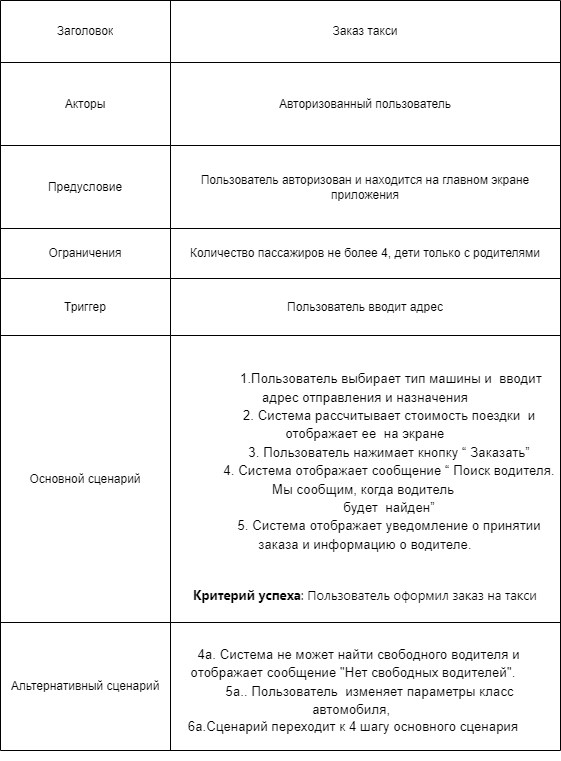

The diagram above was exported from draw.io. Its source (the exported page's mxGraphModel, read from the mxfile embedded in the PNG):
<mxGraphModel dx="1434" dy="767" grid="1" gridSize="10" guides="1" tooltips="1" connect="1" arrows="1" fold="1" page="1" pageScale="1" pageWidth="827" pageHeight="1169" math="0" shadow="0">
  <root>
    <mxCell id="0" />
    <mxCell id="1" parent="0" />
    <mxCell id="2K2lR5rc9BDVAXnazO6I-1" value="Заголовок" style="shape=partialRectangle;html=1;whiteSpace=wrap;connectable=0;strokeColor=inherit;overflow=hidden;fillColor=none;top=0;left=0;bottom=0;right=0;pointerEvents=1;" parent="1" vertex="1">
      <mxGeometry x="230" y="130" width="170" height="60" as="geometry">
        <mxRectangle width="170" height="60" as="alternateBounds" />
      </mxGeometry>
    </mxCell>
    <mxCell id="2K2lR5rc9BDVAXnazO6I-2" value="Акторы" style="shape=partialRectangle;html=1;whiteSpace=wrap;connectable=0;strokeColor=inherit;overflow=hidden;fillColor=none;top=0;left=0;bottom=0;right=0;pointerEvents=1;" parent="1" vertex="1">
      <mxGeometry x="230" y="190" width="170" height="80" as="geometry">
        <mxRectangle width="170" height="80" as="alternateBounds" />
      </mxGeometry>
    </mxCell>
    <mxCell id="2K2lR5rc9BDVAXnazO6I-3" value="Предусловие" style="shape=partialRectangle;html=1;whiteSpace=wrap;connectable=0;strokeColor=inherit;overflow=hidden;fillColor=none;top=0;left=0;bottom=0;right=0;pointerEvents=1;" parent="1" vertex="1">
      <mxGeometry x="230" y="270" width="170" height="80" as="geometry">
        <mxRectangle width="170" height="80" as="alternateBounds" />
      </mxGeometry>
    </mxCell>
    <mxCell id="2K2lR5rc9BDVAXnazO6I-4" value="Ограничения" style="shape=partialRectangle;html=1;whiteSpace=wrap;connectable=0;strokeColor=inherit;overflow=hidden;fillColor=none;top=0;left=0;bottom=0;right=0;pointerEvents=1;" parent="1" vertex="1">
      <mxGeometry x="230" y="350" width="170" height="48" as="geometry">
        <mxRectangle width="170" height="48" as="alternateBounds" />
      </mxGeometry>
    </mxCell>
    <mxCell id="2K2lR5rc9BDVAXnazO6I-5" value="Триггер" style="shape=partialRectangle;html=1;whiteSpace=wrap;connectable=0;strokeColor=inherit;overflow=hidden;fillColor=none;top=0;left=0;bottom=0;right=0;pointerEvents=1;" parent="1" vertex="1">
      <mxGeometry x="230" y="398" width="170" height="55" as="geometry">
        <mxRectangle width="170" height="55" as="alternateBounds" />
      </mxGeometry>
    </mxCell>
    <mxCell id="2K2lR5rc9BDVAXnazO6I-6" value="Основной сценарий" style="shape=partialRectangle;html=1;whiteSpace=wrap;connectable=0;strokeColor=inherit;overflow=hidden;fillColor=none;top=0;left=0;bottom=0;right=0;pointerEvents=1;" parent="1" vertex="1">
      <mxGeometry x="230" y="453" width="170" height="277" as="geometry">
        <mxRectangle width="170" height="277" as="alternateBounds" />
      </mxGeometry>
    </mxCell>
    <mxCell id="2K2lR5rc9BDVAXnazO6I-7" value="Альтернативный сценарий" style="shape=partialRectangle;html=1;whiteSpace=wrap;connectable=0;strokeColor=inherit;overflow=hidden;fillColor=none;top=0;left=0;bottom=0;right=0;pointerEvents=1;" parent="1" vertex="1">
      <mxGeometry x="230" y="730" width="170" height="124" as="geometry">
        <mxRectangle width="170" height="124" as="alternateBounds" />
      </mxGeometry>
    </mxCell>
    <mxCell id="2K2lR5rc9BDVAXnazO6I-9" value="" style="shape=table;startSize=0;container=1;collapsible=0;childLayout=tableLayout;" parent="1" vertex="1">
      <mxGeometry x="230" y="130" width="560" height="750" as="geometry" />
    </mxCell>
    <mxCell id="2K2lR5rc9BDVAXnazO6I-10" value="" style="shape=tableRow;horizontal=0;startSize=0;swimlaneHead=0;swimlaneBody=0;strokeColor=inherit;top=0;left=0;bottom=0;right=0;collapsible=0;dropTarget=0;fillColor=none;points=[[0,0.5],[1,0.5]];portConstraint=eastwest;" parent="2K2lR5rc9BDVAXnazO6I-9" vertex="1">
      <mxGeometry width="560" height="62" as="geometry" />
    </mxCell>
    <mxCell id="2K2lR5rc9BDVAXnazO6I-11" value="Заголовок" style="shape=partialRectangle;html=1;whiteSpace=wrap;connectable=0;strokeColor=inherit;overflow=hidden;fillColor=none;top=0;left=0;bottom=0;right=0;pointerEvents=1;" parent="2K2lR5rc9BDVAXnazO6I-10" vertex="1">
      <mxGeometry width="170" height="62" as="geometry">
        <mxRectangle width="170" height="62" as="alternateBounds" />
      </mxGeometry>
    </mxCell>
    <mxCell id="2K2lR5rc9BDVAXnazO6I-12" value="Заказ такси" style="shape=partialRectangle;html=1;whiteSpace=wrap;connectable=0;strokeColor=inherit;overflow=hidden;fillColor=none;top=0;left=0;bottom=0;right=0;pointerEvents=1;" parent="2K2lR5rc9BDVAXnazO6I-10" vertex="1">
      <mxGeometry x="170" width="390" height="62" as="geometry">
        <mxRectangle width="390" height="62" as="alternateBounds" />
      </mxGeometry>
    </mxCell>
    <mxCell id="2K2lR5rc9BDVAXnazO6I-13" value="" style="shape=tableRow;horizontal=0;startSize=0;swimlaneHead=0;swimlaneBody=0;strokeColor=inherit;top=0;left=0;bottom=0;right=0;collapsible=0;dropTarget=0;fillColor=none;points=[[0,0.5],[1,0.5]];portConstraint=eastwest;" parent="2K2lR5rc9BDVAXnazO6I-9" vertex="1">
      <mxGeometry y="62" width="560" height="83" as="geometry" />
    </mxCell>
    <mxCell id="2K2lR5rc9BDVAXnazO6I-14" value="Акторы" style="shape=partialRectangle;html=1;whiteSpace=wrap;connectable=0;strokeColor=inherit;overflow=hidden;fillColor=none;top=0;left=0;bottom=0;right=0;pointerEvents=1;" parent="2K2lR5rc9BDVAXnazO6I-13" vertex="1">
      <mxGeometry width="170" height="83" as="geometry">
        <mxRectangle width="170" height="83" as="alternateBounds" />
      </mxGeometry>
    </mxCell>
    <mxCell id="2K2lR5rc9BDVAXnazO6I-15" value="Авторизованный пользователь" style="shape=partialRectangle;html=1;whiteSpace=wrap;connectable=0;strokeColor=inherit;overflow=hidden;fillColor=none;top=0;left=0;bottom=0;right=0;pointerEvents=1;" parent="2K2lR5rc9BDVAXnazO6I-13" vertex="1">
      <mxGeometry x="170" width="390" height="83" as="geometry">
        <mxRectangle width="390" height="83" as="alternateBounds" />
      </mxGeometry>
    </mxCell>
    <mxCell id="2K2lR5rc9BDVAXnazO6I-16" value="" style="shape=tableRow;horizontal=0;startSize=0;swimlaneHead=0;swimlaneBody=0;strokeColor=inherit;top=0;left=0;bottom=0;right=0;collapsible=0;dropTarget=0;fillColor=none;points=[[0,0.5],[1,0.5]];portConstraint=eastwest;" parent="2K2lR5rc9BDVAXnazO6I-9" vertex="1">
      <mxGeometry y="145" width="560" height="83" as="geometry" />
    </mxCell>
    <mxCell id="2K2lR5rc9BDVAXnazO6I-17" value="Предусловие" style="shape=partialRectangle;html=1;whiteSpace=wrap;connectable=0;strokeColor=inherit;overflow=hidden;fillColor=none;top=0;left=0;bottom=0;right=0;pointerEvents=1;" parent="2K2lR5rc9BDVAXnazO6I-16" vertex="1">
      <mxGeometry width="170" height="83" as="geometry">
        <mxRectangle width="170" height="83" as="alternateBounds" />
      </mxGeometry>
    </mxCell>
    <mxCell id="2K2lR5rc9BDVAXnazO6I-18" value="Пользователь авторизован и находится на главном экране приложения" style="shape=partialRectangle;html=1;whiteSpace=wrap;connectable=0;strokeColor=inherit;overflow=hidden;fillColor=none;top=0;left=0;bottom=0;right=0;pointerEvents=1;" parent="2K2lR5rc9BDVAXnazO6I-16" vertex="1">
      <mxGeometry x="170" width="390" height="83" as="geometry">
        <mxRectangle width="390" height="83" as="alternateBounds" />
      </mxGeometry>
    </mxCell>
    <mxCell id="2K2lR5rc9BDVAXnazO6I-19" value="" style="shape=tableRow;horizontal=0;startSize=0;swimlaneHead=0;swimlaneBody=0;strokeColor=inherit;top=0;left=0;bottom=0;right=0;collapsible=0;dropTarget=0;fillColor=none;points=[[0,0.5],[1,0.5]];portConstraint=eastwest;" parent="2K2lR5rc9BDVAXnazO6I-9" vertex="1">
      <mxGeometry y="228" width="560" height="50" as="geometry" />
    </mxCell>
    <mxCell id="2K2lR5rc9BDVAXnazO6I-20" value="Ограничения" style="shape=partialRectangle;html=1;whiteSpace=wrap;connectable=0;strokeColor=inherit;overflow=hidden;fillColor=none;top=0;left=0;bottom=0;right=0;pointerEvents=1;" parent="2K2lR5rc9BDVAXnazO6I-19" vertex="1">
      <mxGeometry width="170" height="50" as="geometry">
        <mxRectangle width="170" height="50" as="alternateBounds" />
      </mxGeometry>
    </mxCell>
    <mxCell id="2K2lR5rc9BDVAXnazO6I-21" value="Количество пассажиров не более 4, дети только с родителями" style="shape=partialRectangle;html=1;whiteSpace=wrap;connectable=0;strokeColor=inherit;overflow=hidden;fillColor=none;top=0;left=0;bottom=0;right=0;pointerEvents=1;" parent="2K2lR5rc9BDVAXnazO6I-19" vertex="1">
      <mxGeometry x="170" width="390" height="50" as="geometry">
        <mxRectangle width="390" height="50" as="alternateBounds" />
      </mxGeometry>
    </mxCell>
    <mxCell id="2K2lR5rc9BDVAXnazO6I-22" value="" style="shape=tableRow;horizontal=0;startSize=0;swimlaneHead=0;swimlaneBody=0;strokeColor=inherit;top=0;left=0;bottom=0;right=0;collapsible=0;dropTarget=0;fillColor=none;points=[[0,0.5],[1,0.5]];portConstraint=eastwest;" parent="2K2lR5rc9BDVAXnazO6I-9" vertex="1">
      <mxGeometry y="278" width="560" height="57" as="geometry" />
    </mxCell>
    <mxCell id="2K2lR5rc9BDVAXnazO6I-23" value="Триггер" style="shape=partialRectangle;html=1;whiteSpace=wrap;connectable=0;strokeColor=inherit;overflow=hidden;fillColor=none;top=0;left=0;bottom=0;right=0;pointerEvents=1;" parent="2K2lR5rc9BDVAXnazO6I-22" vertex="1">
      <mxGeometry width="170" height="57" as="geometry">
        <mxRectangle width="170" height="57" as="alternateBounds" />
      </mxGeometry>
    </mxCell>
    <mxCell id="2K2lR5rc9BDVAXnazO6I-24" value="Пользователь вводит адрес" style="shape=partialRectangle;html=1;whiteSpace=wrap;connectable=0;strokeColor=inherit;overflow=hidden;fillColor=none;top=0;left=0;bottom=0;right=0;pointerEvents=1;" parent="2K2lR5rc9BDVAXnazO6I-22" vertex="1">
      <mxGeometry x="170" width="390" height="57" as="geometry">
        <mxRectangle width="390" height="57" as="alternateBounds" />
      </mxGeometry>
    </mxCell>
    <mxCell id="2K2lR5rc9BDVAXnazO6I-25" value="" style="shape=tableRow;horizontal=0;startSize=0;swimlaneHead=0;swimlaneBody=0;strokeColor=inherit;top=0;left=0;bottom=0;right=0;collapsible=0;dropTarget=0;fillColor=none;points=[[0,0.5],[1,0.5]];portConstraint=eastwest;" parent="2K2lR5rc9BDVAXnazO6I-9" vertex="1">
      <mxGeometry y="335" width="560" height="287" as="geometry" />
    </mxCell>
    <mxCell id="2K2lR5rc9BDVAXnazO6I-26" value="Основной сценарий" style="shape=partialRectangle;html=1;whiteSpace=wrap;connectable=0;strokeColor=inherit;overflow=hidden;fillColor=none;top=0;left=0;bottom=0;right=0;pointerEvents=1;" parent="2K2lR5rc9BDVAXnazO6I-25" vertex="1">
      <mxGeometry width="170" height="287" as="geometry">
        <mxRectangle width="170" height="287" as="alternateBounds" />
      </mxGeometry>
    </mxCell>
    <mxCell id="2K2lR5rc9BDVAXnazO6I-27" value="&lt;div&gt;&lt;span id=&quot;docs-internal-guid-7667d477-7fff-a97a-fb6e-de31cd658c9d&quot;&gt;&lt;br&gt;&lt;p style=&quot;line-height:1.38;margin-top:0pt;margin-bottom:0pt;&quot; dir=&quot;ltr&quot;&gt;&lt;span style=&quot;font-size: 10pt; font-family: Roboto, sans-serif; background-color: rgb(255, 255, 255); font-variant-numeric: normal; font-variant-east-asian: normal; font-variant-alternates: normal; font-variant-position: normal; vertical-align: baseline; white-space-collapse: preserve;&quot;&gt;&amp;nbsp;&amp;nbsp;&amp;nbsp;&amp;nbsp;&amp;nbsp;&amp;nbsp;&amp;nbsp;&amp;nbsp;&amp;nbsp;&amp;nbsp;&amp;nbsp;&amp;nbsp;&amp;nbsp;&amp;nbsp;1.Пользователь выбирает тип машины и&amp;nbsp; вводит адрес отправления и назначения&lt;/span&gt;&lt;/p&gt;&lt;p style=&quot;line-height:1.38;margin-top:0pt;margin-bottom:0pt;&quot; dir=&quot;ltr&quot;&gt;&lt;span style=&quot;font-size: 10pt; font-family: Roboto, sans-serif; background-color: rgb(255, 255, 255); font-variant-numeric: normal; font-variant-east-asian: normal; font-variant-alternates: normal; font-variant-position: normal; vertical-align: baseline; white-space-collapse: preserve;&quot;&gt;&amp;nbsp;&amp;nbsp;&amp;nbsp;&amp;nbsp;&amp;nbsp;&amp;nbsp;&amp;nbsp;&amp;nbsp;&amp;nbsp;&amp;nbsp;&amp;nbsp;&amp;nbsp;&amp;nbsp;2. Система рассчитывает стоимость поездки&amp;nbsp; и отображает ее&amp;nbsp; на экране&lt;/span&gt;&lt;/p&gt;&lt;p style=&quot;line-height:1.38;margin-top:0pt;margin-bottom:0pt;&quot; dir=&quot;ltr&quot;&gt;&lt;span style=&quot;font-size: 10pt; font-family: Roboto, sans-serif; background-color: rgb(255, 255, 255); font-variant-numeric: normal; font-variant-east-asian: normal; font-variant-alternates: normal; font-variant-position: normal; vertical-align: baseline; white-space-collapse: preserve;&quot;&gt;&amp;nbsp;&amp;nbsp;&amp;nbsp;&amp;nbsp;&amp;nbsp;&amp;nbsp;&amp;nbsp;&amp;nbsp;&amp;nbsp;&amp;nbsp;&amp;nbsp;&amp;nbsp;&amp;nbsp;3. Пользователь нажимает кнопку “ Заказать”&lt;/span&gt;&lt;/p&gt;&lt;p style=&quot;line-height:1.38;margin-top:0pt;margin-bottom:0pt;&quot; dir=&quot;ltr&quot;&gt;&lt;span style=&quot;font-size: 10pt; font-family: Roboto, sans-serif; background-color: rgb(255, 255, 255); font-variant-numeric: normal; font-variant-east-asian: normal; font-variant-alternates: normal; font-variant-position: normal; vertical-align: baseline; white-space-collapse: preserve;&quot;&gt;&amp;nbsp;&amp;nbsp;&amp;nbsp;&amp;nbsp;&amp;nbsp;&amp;nbsp;&amp;nbsp;&amp;nbsp;&amp;nbsp;&amp;nbsp;&amp;nbsp;&amp;nbsp;&amp;nbsp;4. Система отображает сообщение “ Поиск водителя. Мы сообщим, когда водитель&amp;nbsp;&lt;/span&gt;&lt;/p&gt;&lt;p style=&quot;line-height:1.38;margin-top:0pt;margin-bottom:0pt;&quot; dir=&quot;ltr&quot;&gt;&lt;span style=&quot;font-size: 10pt; font-family: Roboto, sans-serif; background-color: rgb(255, 255, 255); font-variant-numeric: normal; font-variant-east-asian: normal; font-variant-alternates: normal; font-variant-position: normal; vertical-align: baseline; white-space-collapse: preserve;&quot;&gt;&amp;nbsp;&amp;nbsp;&amp;nbsp;&amp;nbsp;&amp;nbsp;&amp;nbsp;&amp;nbsp;&amp;nbsp;&amp;nbsp;&amp;nbsp;&amp;nbsp;&amp;nbsp;&amp;nbsp;будет&amp;nbsp; найден”&lt;/span&gt;&lt;/p&gt;&lt;p style=&quot;line-height:1.38;margin-top:0pt;margin-bottom:0pt;&quot; dir=&quot;ltr&quot;&gt;&lt;span style=&quot;font-size: 10pt; font-family: Roboto, sans-serif; background-color: rgb(255, 255, 255); font-variant-numeric: normal; font-variant-east-asian: normal; font-variant-alternates: normal; font-variant-position: normal; vertical-align: baseline; white-space-collapse: preserve;&quot;&gt;&amp;nbsp;&amp;nbsp;&amp;nbsp;&amp;nbsp;&amp;nbsp;&amp;nbsp;&amp;nbsp;&amp;nbsp;&amp;nbsp;&amp;nbsp;&amp;nbsp;&amp;nbsp;&amp;nbsp;5. Система отображает уведомление о принятии заказа и информацию о водителе.&lt;/span&gt;&lt;/p&gt;&lt;div&gt;&lt;span style=&quot;font-size: 10pt; font-family: Roboto, sans-serif; background-color: rgb(255, 255, 255); font-variant-numeric: normal; font-variant-east-asian: normal; font-variant-alternates: normal; font-variant-position: normal; vertical-align: baseline; white-space-collapse: preserve;&quot;&gt;&lt;br&gt;&lt;/span&gt;&lt;/div&gt;&lt;/span&gt;&lt;/div&gt;&lt;div&gt;&lt;span style=&quot;background-color: initial; font-size: 13px; white-space-collapse: preserve;&quot;&gt;&lt;font face=&quot;Roboto, -apple-system, BlinkMacSystemFont, Apple Color Emoji, Segoe UI, Oxygen, Ubuntu, Cantarell, Fira Sans, Droid Sans, Helvetica Neue, sans-serif&quot;&gt;&lt;br&gt;&lt;/font&gt;&lt;/span&gt;&lt;/div&gt;&lt;div&gt;&lt;span style=&quot;background-color: initial; font-size: 13px; white-space-collapse: preserve;&quot;&gt;&lt;font face=&quot;Roboto, -apple-system, BlinkMacSystemFont, Apple Color Emoji, Segoe UI, Oxygen, Ubuntu, Cantarell, Fira Sans, Droid Sans, Helvetica Neue, sans-serif&quot;&gt;&lt;b&gt;Критерий успеха&lt;/b&gt;: Пользователь оформил заказ на такси&lt;/font&gt;&lt;/span&gt;&lt;/div&gt;" style="shape=partialRectangle;html=1;whiteSpace=wrap;connectable=0;strokeColor=inherit;overflow=hidden;fillColor=none;top=0;left=0;bottom=0;right=0;pointerEvents=1;" parent="2K2lR5rc9BDVAXnazO6I-25" vertex="1">
      <mxGeometry x="170" width="390" height="287" as="geometry">
        <mxRectangle width="390" height="287" as="alternateBounds" />
      </mxGeometry>
    </mxCell>
    <mxCell id="2K2lR5rc9BDVAXnazO6I-28" value="" style="shape=tableRow;horizontal=0;startSize=0;swimlaneHead=0;swimlaneBody=0;strokeColor=inherit;top=0;left=0;bottom=0;right=0;collapsible=0;dropTarget=0;fillColor=none;points=[[0,0.5],[1,0.5]];portConstraint=eastwest;" parent="2K2lR5rc9BDVAXnazO6I-9" vertex="1">
      <mxGeometry y="622" width="560" height="128" as="geometry" />
    </mxCell>
    <mxCell id="2K2lR5rc9BDVAXnazO6I-29" value="Альтернативный сценарий" style="shape=partialRectangle;html=1;whiteSpace=wrap;connectable=0;strokeColor=inherit;overflow=hidden;fillColor=none;top=0;left=0;bottom=0;right=0;pointerEvents=1;" parent="2K2lR5rc9BDVAXnazO6I-28" vertex="1">
      <mxGeometry width="170" height="128" as="geometry">
        <mxRectangle width="170" height="128" as="alternateBounds" />
      </mxGeometry>
    </mxCell>
    <mxCell id="2K2lR5rc9BDVAXnazO6I-30" value="" style="shape=partialRectangle;html=1;whiteSpace=wrap;connectable=0;strokeColor=inherit;overflow=hidden;fillColor=none;top=0;left=0;bottom=0;right=0;pointerEvents=1;" parent="2K2lR5rc9BDVAXnazO6I-28" vertex="1">
      <mxGeometry x="170" width="390" height="128" as="geometry">
        <mxRectangle width="390" height="128" as="alternateBounds" />
      </mxGeometry>
    </mxCell>
    <mxCell id="P13_C0B5svlV1GgCSa_I-1" value="&lt;span id=&quot;docs-internal-guid-8ec2bec6-7fff-d932-866d-492bff261a06&quot;&gt;&lt;p style=&quot;line-height:1.38;margin-top:0pt;margin-bottom:0pt;&quot; dir=&quot;ltr&quot;&gt;&lt;span style=&quot;font-size: 10pt; font-family: Roboto, sans-serif; background-color: rgb(255, 255, 255); font-variant-numeric: normal; font-variant-east-asian: normal; font-variant-alternates: normal; font-variant-position: normal; vertical-align: baseline; white-space-collapse: preserve;&quot;&gt;&amp;nbsp;&amp;nbsp;&amp;nbsp;4a. Система не может найти свободного водителя и отображает сообщение&lt;/span&gt;&lt;span style=&quot;background-color: rgb(255, 255, 255); font-family: Roboto, sans-serif; font-size: 10pt; white-space-collapse: preserve;&quot;&gt; &quot;Нет свободных водителей&quot;.&lt;/span&gt;&lt;/p&gt;&lt;p style=&quot;line-height:1.38;margin-top:0pt;margin-bottom:0pt;&quot; dir=&quot;ltr&quot;&gt;&lt;span style=&quot;font-size: 10pt; font-family: Roboto, sans-serif; background-color: rgb(255, 255, 255); font-variant-numeric: normal; font-variant-east-asian: normal; font-variant-alternates: normal; font-variant-position: normal; vertical-align: baseline; white-space-collapse: preserve;&quot;&gt;&amp;nbsp;&amp;nbsp;&amp;nbsp;&amp;nbsp;&amp;nbsp;&amp;nbsp;&amp;nbsp;&amp;nbsp;&amp;nbsp;5a.. Пользователь  изменяет параметры класс автомобиля, &lt;/span&gt;&lt;/p&gt;&lt;div&gt;&lt;span style=&quot;font-size: 10pt; font-family: Roboto, sans-serif; background-color: rgb(255, 255, 255); font-variant-numeric: normal; font-variant-east-asian: normal; font-variant-alternates: normal; font-variant-position: normal; vertical-align: baseline; white-space-collapse: preserve;&quot;&gt;6a.Сценарий переходит к 4 шагу основного сценария&lt;/span&gt;&lt;/div&gt;&lt;/span&gt;" style="text;html=1;align=center;verticalAlign=middle;whiteSpace=wrap;rounded=0;" vertex="1" parent="1">
      <mxGeometry x="400" y="750" width="366" height="140" as="geometry" />
    </mxCell>
  </root>
</mxGraphModel>